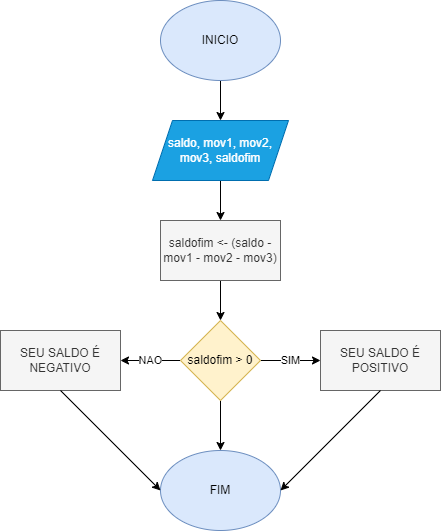

The diagram above was exported from draw.io. Its source (the exported page's mxGraphModel, read from the mxfile embedded in the PNG):
<mxGraphModel dx="880" dy="444" grid="1" gridSize="10" guides="1" tooltips="1" connect="1" arrows="1" fold="1" page="1" pageScale="1" pageWidth="827" pageHeight="1169" math="0" shadow="0">
  <root>
    <mxCell id="0" />
    <mxCell id="1" parent="0" />
    <mxCell id="bRc3qhqh6q1N_VM4X86R-3" value="" style="edgeStyle=orthogonalEdgeStyle;rounded=0;orthogonalLoop=1;jettySize=auto;html=1;" parent="1" source="bRc3qhqh6q1N_VM4X86R-1" target="bRc3qhqh6q1N_VM4X86R-2" edge="1">
      <mxGeometry relative="1" as="geometry" />
    </mxCell>
    <mxCell id="bRc3qhqh6q1N_VM4X86R-1" value="INICIO" style="ellipse;whiteSpace=wrap;html=1;fillColor=#dae8fc;strokeColor=#6c8ebf;" parent="1" vertex="1">
      <mxGeometry x="354" width="120" height="80" as="geometry" />
    </mxCell>
    <mxCell id="bRc3qhqh6q1N_VM4X86R-5" value="" style="edgeStyle=orthogonalEdgeStyle;rounded=0;orthogonalLoop=1;jettySize=auto;html=1;" parent="1" source="bRc3qhqh6q1N_VM4X86R-2" target="bRc3qhqh6q1N_VM4X86R-4" edge="1">
      <mxGeometry relative="1" as="geometry" />
    </mxCell>
    <mxCell id="bRc3qhqh6q1N_VM4X86R-2" value="saldo, mov1, mov2, mov3, saldofim" style="shape=parallelogram;perimeter=parallelogramPerimeter;whiteSpace=wrap;html=1;fixedSize=1;fillColor=#1ba1e2;fontColor=#ffffff;strokeColor=#006EAF;" parent="1" vertex="1">
      <mxGeometry x="346" y="120" width="136" height="60" as="geometry" />
    </mxCell>
    <mxCell id="bRc3qhqh6q1N_VM4X86R-9" value="" style="edgeStyle=orthogonalEdgeStyle;rounded=0;orthogonalLoop=1;jettySize=auto;html=1;" parent="1" source="bRc3qhqh6q1N_VM4X86R-4" target="bRc3qhqh6q1N_VM4X86R-8" edge="1">
      <mxGeometry relative="1" as="geometry" />
    </mxCell>
    <mxCell id="bRc3qhqh6q1N_VM4X86R-4" value="saldofim &amp;lt;- (saldo - mov1 - mov2 - mov3)" style="whiteSpace=wrap;html=1;fillColor=#f5f5f5;fontColor=#333333;strokeColor=#666666;" parent="1" vertex="1">
      <mxGeometry x="354" y="220" width="120" height="60" as="geometry" />
    </mxCell>
    <mxCell id="bRc3qhqh6q1N_VM4X86R-11" value="SIM" style="edgeStyle=orthogonalEdgeStyle;rounded=0;orthogonalLoop=1;jettySize=auto;html=1;" parent="1" source="bRc3qhqh6q1N_VM4X86R-8" target="bRc3qhqh6q1N_VM4X86R-10" edge="1">
      <mxGeometry relative="1" as="geometry" />
    </mxCell>
    <mxCell id="bRc3qhqh6q1N_VM4X86R-13" value="NAO" style="edgeStyle=orthogonalEdgeStyle;rounded=0;orthogonalLoop=1;jettySize=auto;html=1;" parent="1" source="bRc3qhqh6q1N_VM4X86R-8" target="bRc3qhqh6q1N_VM4X86R-12" edge="1">
      <mxGeometry relative="1" as="geometry" />
    </mxCell>
    <mxCell id="bRc3qhqh6q1N_VM4X86R-15" value="" style="edgeStyle=orthogonalEdgeStyle;rounded=0;orthogonalLoop=1;jettySize=auto;html=1;" parent="1" source="bRc3qhqh6q1N_VM4X86R-8" target="bRc3qhqh6q1N_VM4X86R-14" edge="1">
      <mxGeometry relative="1" as="geometry" />
    </mxCell>
    <mxCell id="bRc3qhqh6q1N_VM4X86R-8" value="saldofim &amp;gt; 0" style="rhombus;whiteSpace=wrap;html=1;fillColor=#fff2cc;strokeColor=#d6b656;" parent="1" vertex="1">
      <mxGeometry x="374" y="320" width="80" height="80" as="geometry" />
    </mxCell>
    <mxCell id="bRc3qhqh6q1N_VM4X86R-10" value="SEU SALDO É POSITIVO" style="whiteSpace=wrap;html=1;fillColor=#f5f5f5;fontColor=#333333;strokeColor=#666666;" parent="1" vertex="1">
      <mxGeometry x="514" y="330" width="120" height="60" as="geometry" />
    </mxCell>
    <mxCell id="bRc3qhqh6q1N_VM4X86R-12" value="SEU SALDO É NEGATIVO" style="whiteSpace=wrap;html=1;fillColor=#f5f5f5;fontColor=#333333;strokeColor=#666666;" parent="1" vertex="1">
      <mxGeometry x="194" y="330" width="120" height="60" as="geometry" />
    </mxCell>
    <mxCell id="bRc3qhqh6q1N_VM4X86R-14" value="FIM" style="ellipse;whiteSpace=wrap;html=1;fillColor=#dae8fc;strokeColor=#6c8ebf;" parent="1" vertex="1">
      <mxGeometry x="354" y="450" width="120" height="80" as="geometry" />
    </mxCell>
    <mxCell id="bRc3qhqh6q1N_VM4X86R-18" value="" style="endArrow=classic;html=1;rounded=0;exitX=0.5;exitY=1;exitDx=0;exitDy=0;entryX=0;entryY=0.5;entryDx=0;entryDy=0;" parent="1" source="bRc3qhqh6q1N_VM4X86R-12" target="bRc3qhqh6q1N_VM4X86R-14" edge="1">
      <mxGeometry width="50" height="50" relative="1" as="geometry">
        <mxPoint x="250" y="400" as="sourcePoint" />
        <mxPoint x="440" y="410" as="targetPoint" />
      </mxGeometry>
    </mxCell>
    <mxCell id="bRc3qhqh6q1N_VM4X86R-19" value="" style="endArrow=classic;html=1;rounded=0;exitX=0.5;exitY=1;exitDx=0;exitDy=0;entryX=1;entryY=0.5;entryDx=0;entryDy=0;" parent="1" source="bRc3qhqh6q1N_VM4X86R-10" target="bRc3qhqh6q1N_VM4X86R-14" edge="1">
      <mxGeometry width="50" height="50" relative="1" as="geometry">
        <mxPoint x="264" y="400" as="sourcePoint" />
        <mxPoint x="550" y="490" as="targetPoint" />
      </mxGeometry>
    </mxCell>
  </root>
</mxGraphModel>